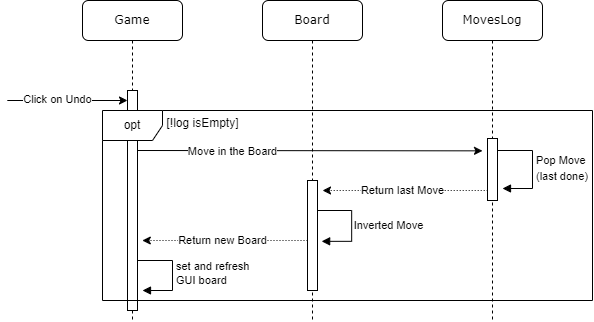

The diagram above was exported from draw.io. Its source (the exported page's mxGraphModel, read from the mxfile embedded in the PNG):
<mxGraphModel dx="1430" dy="730" grid="1" gridSize="10" guides="1" tooltips="1" connect="1" arrows="1" fold="1" page="1" pageScale="1" pageWidth="1100" pageHeight="850" math="0" shadow="0">
  <root>
    <mxCell id="0" />
    <mxCell id="1" parent="0" />
    <mxCell id="bAbN6KawvExvTItABHB6-1" value="Game" style="shape=umlLifeline;perimeter=lifelinePerimeter;whiteSpace=wrap;html=1;container=1;collapsible=0;recursiveResize=0;outlineConnect=0;rounded=1;shadow=0;comic=0;labelBackgroundColor=default;strokeWidth=1;fontFamily=Verdana;fontSize=12;align=center;" vertex="1" parent="1">
      <mxGeometry x="170" y="70" width="100" height="320" as="geometry" />
    </mxCell>
    <mxCell id="bAbN6KawvExvTItABHB6-4" value="" style="html=1;points=[];perimeter=orthogonalPerimeter;rounded=0;shadow=0;comic=0;labelBackgroundColor=default;strokeWidth=1;fontFamily=Verdana;fontSize=12;align=center;" vertex="1" parent="bAbN6KawvExvTItABHB6-1">
      <mxGeometry x="45" y="90" width="10" height="220" as="geometry" />
    </mxCell>
    <mxCell id="bAbN6KawvExvTItABHB6-18" value="" style="endArrow=classic;html=1;rounded=0;labelBackgroundColor=default;" edge="1" parent="bAbN6KawvExvTItABHB6-1">
      <mxGeometry width="50" height="50" relative="1" as="geometry">
        <mxPoint x="-75.19" y="100" as="sourcePoint" />
        <mxPoint x="45" y="100" as="targetPoint" />
      </mxGeometry>
    </mxCell>
    <mxCell id="bAbN6KawvExvTItABHB6-19" value="Click on Undo" style="edgeLabel;html=1;align=center;verticalAlign=middle;resizable=0;points=[];labelBackgroundColor=default;" connectable="0" vertex="1" parent="bAbN6KawvExvTItABHB6-18">
      <mxGeometry x="-0.3225" y="1" relative="1" as="geometry">
        <mxPoint x="9" as="offset" />
      </mxGeometry>
    </mxCell>
    <mxCell id="bAbN6KawvExvTItABHB6-14" value="Board" style="shape=umlLifeline;perimeter=lifelinePerimeter;whiteSpace=wrap;html=1;container=1;collapsible=0;recursiveResize=0;outlineConnect=0;rounded=1;shadow=0;comic=0;labelBackgroundColor=default;strokeWidth=1;fontFamily=Verdana;fontSize=12;align=center;" vertex="1" parent="1">
      <mxGeometry x="350" y="70" width="100" height="320" as="geometry" />
    </mxCell>
    <mxCell id="bAbN6KawvExvTItABHB6-16" value="MovesLog" style="shape=umlLifeline;perimeter=lifelinePerimeter;whiteSpace=wrap;html=1;container=1;collapsible=0;recursiveResize=0;outlineConnect=0;rounded=1;shadow=0;comic=0;labelBackgroundColor=default;strokeWidth=1;fontFamily=Verdana;fontSize=12;align=center;" vertex="1" parent="1">
      <mxGeometry x="530" y="70" width="100" height="320" as="geometry" />
    </mxCell>
    <mxCell id="bAbN6KawvExvTItABHB6-17" value="" style="html=1;points=[];perimeter=orthogonalPerimeter;rounded=0;shadow=0;comic=0;labelBackgroundColor=default;strokeWidth=1;fontFamily=Verdana;fontSize=12;align=center;" vertex="1" parent="bAbN6KawvExvTItABHB6-16">
      <mxGeometry x="45" y="138" width="10" height="62" as="geometry" />
    </mxCell>
    <mxCell id="bAbN6KawvExvTItABHB6-20" value="opt" style="shape=umlFrame;whiteSpace=wrap;html=1;pointerEvents=0;labelBackgroundColor=default;" vertex="1" parent="1">
      <mxGeometry x="190" y="180" width="490" height="190" as="geometry" />
    </mxCell>
    <mxCell id="bAbN6KawvExvTItABHB6-21" value="[!log isEmpty]" style="text;html=1;align=center;verticalAlign=middle;resizable=0;points=[];autosize=1;strokeColor=none;fillColor=none;" vertex="1" parent="1">
      <mxGeometry x="240" y="178" width="100" height="30" as="geometry" />
    </mxCell>
    <mxCell id="bAbN6KawvExvTItABHB6-11" style="edgeStyle=elbowEdgeStyle;rounded=0;orthogonalLoop=1;jettySize=auto;html=1;elbow=vertical;curved=0;labelBackgroundColor=default;" edge="1" parent="1">
      <mxGeometry relative="1" as="geometry">
        <mxPoint x="225" y="220.00000000000003" as="sourcePoint" />
        <mxPoint x="570" y="220.00000000000003" as="targetPoint" />
      </mxGeometry>
    </mxCell>
    <mxCell id="bAbN6KawvExvTItABHB6-12" value="Move in the Board" style="edgeLabel;html=1;align=center;verticalAlign=middle;resizable=1;points=[];movable=1;rotatable=1;deletable=1;editable=1;locked=0;connectable=1;labelBackgroundColor=default;" connectable="0" vertex="1" parent="bAbN6KawvExvTItABHB6-11">
      <mxGeometry x="-0.6324" y="-1" relative="1" as="geometry">
        <mxPoint x="32" y="-1" as="offset" />
      </mxGeometry>
    </mxCell>
    <mxCell id="bAbN6KawvExvTItABHB6-22" value="&lt;span style=&quot;font-size: 11px;&quot;&gt;Pop Move&lt;br&gt;(last done)&lt;br&gt;&lt;/span&gt;" style="html=1;align=left;spacingLeft=2;endArrow=block;rounded=0;edgeStyle=orthogonalEdgeStyle;curved=0;rounded=0;fontSize=13;labelBackgroundColor=default;" edge="1" parent="1">
      <mxGeometry x="0.0012" relative="1" as="geometry">
        <mxPoint x="585" y="220" as="sourcePoint" />
        <Array as="points">
          <mxPoint x="620" y="220" />
          <mxPoint x="620" y="258" />
        </Array>
        <mxPoint x="590" y="258" as="targetPoint" />
        <mxPoint as="offset" />
      </mxGeometry>
    </mxCell>
    <mxCell id="bAbN6KawvExvTItABHB6-23" value="" style="endArrow=classic;html=1;rounded=0;dashed=1;dashPattern=1 2;labelBackgroundColor=default;" edge="1" parent="1">
      <mxGeometry width="50" height="50" relative="1" as="geometry">
        <mxPoint x="575.19" y="259.9999999999999" as="sourcePoint" />
        <mxPoint x="410" y="260" as="targetPoint" />
      </mxGeometry>
    </mxCell>
    <mxCell id="bAbN6KawvExvTItABHB6-24" value="Return last Move" style="edgeLabel;html=1;align=center;verticalAlign=middle;resizable=0;points=[];labelBackgroundColor=default;" connectable="0" vertex="1" parent="bAbN6KawvExvTItABHB6-23">
      <mxGeometry x="-0.4408" y="-1" relative="1" as="geometry">
        <mxPoint x="-39" y="1" as="offset" />
      </mxGeometry>
    </mxCell>
    <mxCell id="bAbN6KawvExvTItABHB6-26" value="" style="html=1;points=[];perimeter=orthogonalPerimeter;rounded=0;shadow=0;comic=0;labelBackgroundColor=default;strokeWidth=1;fontFamily=Verdana;fontSize=12;align=center;" vertex="1" parent="1">
      <mxGeometry x="395" y="250" width="10" height="110" as="geometry" />
    </mxCell>
    <mxCell id="bAbN6KawvExvTItABHB6-28" value="&amp;nbsp;" style="html=1;align=left;spacingLeft=2;endArrow=block;rounded=0;edgeStyle=orthogonalEdgeStyle;curved=0;rounded=0;exitX=1.086;exitY=0.493;exitDx=0;exitDy=0;exitPerimeter=0;labelBackgroundColor=default;" edge="1" parent="1">
      <mxGeometry x="-0.005" relative="1" as="geometry">
        <mxPoint x="405.0000000000001" y="279.99999999999994" as="sourcePoint" />
        <Array as="points">
          <mxPoint x="439.14" y="279.84" />
          <mxPoint x="439.14" y="310.84" />
        </Array>
        <mxPoint x="409.14" y="310.84" as="targetPoint" />
        <mxPoint as="offset" />
      </mxGeometry>
    </mxCell>
    <mxCell id="bAbN6KawvExvTItABHB6-29" value="Inverted Move" style="edgeLabel;html=1;align=center;verticalAlign=middle;resizable=0;points=[];labelBackgroundColor=default;spacingLeft=10;spacingBottom=-10;" connectable="0" vertex="1" parent="bAbN6KawvExvTItABHB6-28">
      <mxGeometry x="-0.034" y="1" relative="1" as="geometry">
        <mxPoint x="30" y="-2" as="offset" />
      </mxGeometry>
    </mxCell>
    <mxCell id="bAbN6KawvExvTItABHB6-30" value="" style="endArrow=classic;html=1;rounded=0;dashed=1;dashPattern=1 2;labelBackgroundColor=default;" edge="1" parent="1">
      <mxGeometry width="50" height="50" relative="1" as="geometry">
        <mxPoint x="395.00000000000006" y="309.9999999999999" as="sourcePoint" />
        <mxPoint x="229.81" y="310" as="targetPoint" />
      </mxGeometry>
    </mxCell>
    <mxCell id="bAbN6KawvExvTItABHB6-31" value="Return new Board" style="edgeLabel;html=1;align=center;verticalAlign=middle;resizable=0;points=[];labelBackgroundColor=default;" connectable="0" vertex="1" parent="bAbN6KawvExvTItABHB6-30">
      <mxGeometry x="-0.4408" y="-1" relative="1" as="geometry">
        <mxPoint x="-39" y="1" as="offset" />
      </mxGeometry>
    </mxCell>
    <mxCell id="bAbN6KawvExvTItABHB6-36" value="set and refresh&lt;br style=&quot;text-align: center;&quot;&gt;&lt;span style=&quot;text-align: center;&quot;&gt;GUI board&lt;/span&gt;" style="html=1;align=left;spacingLeft=2;endArrow=block;rounded=0;edgeStyle=orthogonalEdgeStyle;curved=0;rounded=0;labelBackgroundColor=default;" edge="1" parent="1">
      <mxGeometry x="0.0053" relative="1" as="geometry">
        <mxPoint x="225" y="330" as="sourcePoint" />
        <Array as="points">
          <mxPoint x="260" y="330" />
          <mxPoint x="260" y="360" />
        </Array>
        <mxPoint x="230" y="360" as="targetPoint" />
        <mxPoint as="offset" />
      </mxGeometry>
    </mxCell>
  </root>
</mxGraphModel>